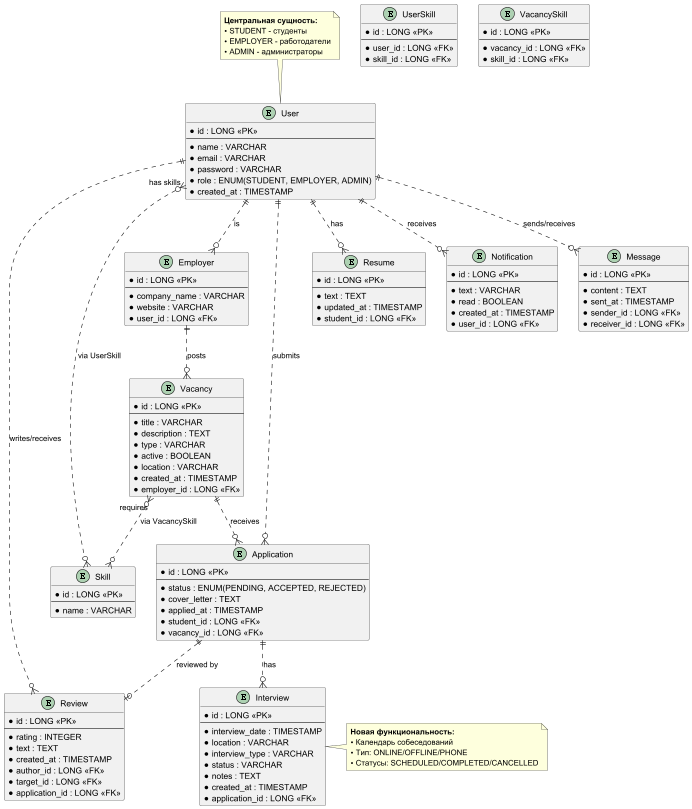

The diagram above was rendered by PlantUML. Its source (embedded in the PNG):
@startuml University Jobs Platform - Полная ERD

entity "User" {
  * id : LONG <<PK>>
  --
  * name : VARCHAR
  * email : VARCHAR
  * password : VARCHAR
  * role : ENUM(STUDENT, EMPLOYER, ADMIN)
  * created_at : TIMESTAMP
}

entity "Employer" {
  * id : LONG <<PK>>
  --
  * company_name : VARCHAR
  * website : VARCHAR
  * user_id : LONG <<FK>>
}

entity "Vacancy" {
  * id : LONG <<PK>>
  --
  * title : VARCHAR
  * description : TEXT
  * type : VARCHAR
  * active : BOOLEAN
  * location : VARCHAR
  * created_at : TIMESTAMP
  * employer_id : LONG <<FK>>
}

entity "Application" {
  * id : LONG <<PK>>
  --
  * status : ENUM(PENDING, ACCEPTED, REJECTED)
  * cover_letter : TEXT
  * applied_at : TIMESTAMP
  * student_id : LONG <<FK>>
  * vacancy_id : LONG <<FK>>
}

entity "Interview" {
  * id : LONG <<PK>>
  --
  * interview_date : TIMESTAMP
  * location : VARCHAR
  * interview_type : VARCHAR
  * status : VARCHAR
  * notes : TEXT
  * created_at : TIMESTAMP
  * application_id : LONG <<FK>>
}

entity "Skill" {
  * id : LONG <<PK>>
  --
  * name : VARCHAR
}

entity "Resume" {
  * id : LONG <<PK>>
  --
  * text : TEXT
  * updated_at : TIMESTAMP
  * student_id : LONG <<FK>>
}

entity "Notification" {
  * id : LONG <<PK>>
  --
  * text : VARCHAR
  * read : BOOLEAN
  * created_at : TIMESTAMP
  * user_id : LONG <<FK>>
}

entity "Message" {
  * id : LONG <<PK>>
  --
  * content : TEXT
  * sent_at : TIMESTAMP
  * sender_id : LONG <<FK>>
  * receiver_id : LONG <<FK>>
}

entity "Review" {
  * id : LONG <<PK>>
  --
  * rating : INTEGER
  * text : TEXT
  * created_at : TIMESTAMP
  * author_id : LONG <<FK>>
  * target_id : LONG <<FK>>
  * application_id : LONG <<FK>>
}

entity "UserSkill" {
  * id : LONG <<PK>>
  --
  * user_id : LONG <<FK>>
  * skill_id : LONG <<FK>>
}

entity "VacancySkill" {
  * id : LONG <<PK>>
  --
  * vacancy_id : LONG <<FK>>
  * skill_id : LONG <<FK>>
}

User ||..o{ Employer : "is"
User ||..o{ Resume : "has"
User ||..o{ Notification : "receives"
User ||..o{ Message : "sends/receives"
User ||..o{ Review : "writes/receives"
User ||..o{ Application : "submits"
User }o..o{ Skill : "has skills" via UserSkill

Employer ||..o{ Vacancy : "posts"
Vacancy ||..o{ Application : "receives"
Vacancy }o..o{ Skill : "requires" via VacancySkill
Application ||..o{ Interview : "has"
Application ||..o| Review : "reviewed by"

note right of Interview
  <b>Новая функциональность:</b>
  • Календарь собеседований
  • Тип: ONLINE/OFFLINE/PHONE
  • Статусы: SCHEDULED/COMPLETED/CANCELLED
end note

note top of User
  <b>Центральная сущность:</b>
  • STUDENT - студенты
  • EMPLOYER - работодатели
  • ADMIN - администраторы
end note

@enduml